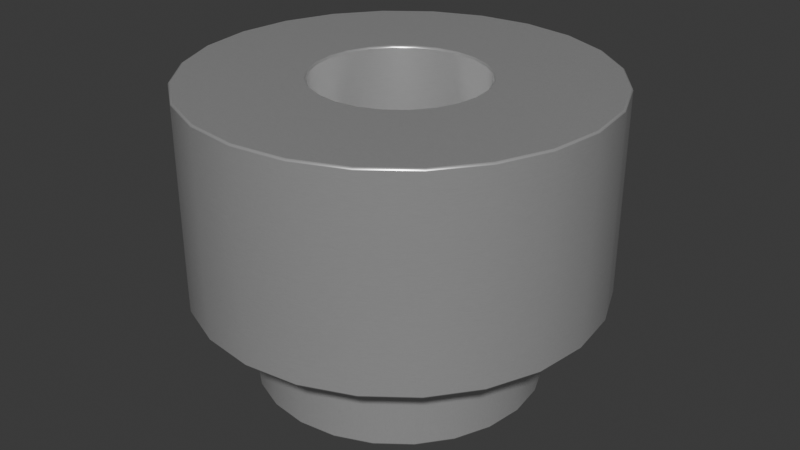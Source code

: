 # Source: 9774030360.blend  (saved by Blender 4.1.24; exported with 4.5.12 LTS)
import bpy
from mathutils import Matrix  # noqa: F401  (used for matrix-valued properties, if any)

bpy.ops.wm.read_factory_settings(use_empty=True)
scene = bpy.context.scene
scene.name = 'Scene'

# ---- collections
col_collection = bpy.data.collections.new('Collection'); scene.collection.children.link(col_collection)

# ---- materials (node trees are filled in below, after node groups)
mat_aluminum_lathed = bpy.data.materials.new('aluminum_lathed')
mat_aluminum_lathed.alpha_threshold = 0.0
mat_aluminum_lathed.use_transparent_shadow = False
mat_aluminum_lathed.preview_render_type = 'CUBE'
mat_aluminum_lathed.diffuse_color = (0.6, 0.6, 0.6, 1.0)
mat_aluminum_lathed.specular_color = (0.12, 0.12, 0.12)
mat_aluminum_lathed.roughness = 0.5

# ---- material node trees
mat_aluminum_lathed.use_nodes = True; mat_aluminum_lathed.node_tree.nodes.clear()
_N = mat_aluminum_lathed.node_tree.nodes; _L = mat_aluminum_lathed.node_tree.links
n0 = _N.new('ShaderNodeOutputMaterial'); n0.name = 'Material Output'; n0.location = (311, 300)
n1 = _N.new('ShaderNodeMapping'); n1.name = 'Mapping'; n1.location = (-765, 243)
n1.inputs[3].default_value = (120.4, 1.0, 1.0)
n2 = _N.new('ShaderNodeTexNoise'); n2.name = 'Noise Texture'; n2.location = (-519, 157)
n2.inputs[2].default_value = 60.0
n2.inputs[3].default_value = 16.0
n2.inputs[4].default_value = 0.8542
n2.inputs[8].default_value = 4.0
n3 = _N.new('ShaderNodeTexCoord'); n3.name = 'Texture Coordinate'; n3.location = (-940, 256)
n4 = _N.new('ShaderNodeValToRGB'); n4.name = 'ColorRamp'; n4.location = (-322, 228)
while len(n4.color_ramp.elements) > 1: n4.color_ramp.elements.remove(n4.color_ramp.elements[-1])
n4.color_ramp.elements[0].position = 0.05909; n4.color_ramp.elements[0].color = (0.0, 0.0, 0.0, 1.0)
_e = n4.color_ramp.elements.new(0.6); _e.color = (1.0, 1.0, 1.0, 1.0)
n5 = _N.new('ShaderNodeBsdfPrincipled'); n5.name = 'Principled BSDF'; n5.location = (36, 293)
n5.distribution = 'GGX'
n5.subsurface_method = 'BURLEY'
n5.inputs[1].default_value = 0.6955
n5.inputs[2].default_value = 0.2841
n5.inputs[3].default_value = 1.45
n5.inputs[13].default_value = 0.7841
n5.inputs[15].default_value = 0.1068
n5.inputs[16].default_value = 0.1205
n5.inputs[20].default_value = 0.0
n5.inputs[27].default_value = (0.0, 0.0, 0.0, 1.0)
n5.inputs[28].default_value = 1.0
_L.new(n5.outputs[0], n0.inputs[0])
_L.new(n1.outputs[0], n2.inputs[0])
_L.new(n2.outputs[1], n4.inputs[0])
_L.new(n4.outputs[0], n5.inputs[0])
_L.new(n3.outputs[2], n1.inputs[0])
n0.is_active_output = True

# ---- world
world_world = bpy.data.worlds.new('World'); scene.world = world_world
world_world.use_nodes = True; world_world.node_tree.nodes.clear()
_N = world_world.node_tree.nodes; _L = world_world.node_tree.links
n0 = _N.new('ShaderNodeOutputWorld'); n0.name = 'World Output'; n0.location = (300, 300)
n1 = _N.new('ShaderNodeBackground'); n1.name = 'Background'; n1.location = (10, 300)
n1.inputs[0].default_value = (0.05088, 0.05088, 0.05088, 1.0)
_L.new(n1.outputs[0], n0.inputs[0])
n0.is_active_output = True
world_world.color = (0.05088, 0.05088, 0.05088)
world_world.use_sun_shadow = False
world_world.sun_shadow_jitter_overblur = 0.0

# ---- meshes
me_shape_6_indexedfaceset = bpy.data.meshes.new('SHAPE_6_IndexedFaceSet')
me_shape_6_indexedfaceset.from_pydata([(0.242, -1.181, 0.4192), (0.1253, -1.181, 0.4676), (0.0, -1.181, 0.4841), (-0.4192, -1.181, 0.242), (-0.3423, -1.181, -0.3423), (0.1253, -1.181, -0.4676), (0.3423, -1.181, -0.3423), (0.4192, -1.181, -0.242), (0.4841, 0.5512, -5.163e-08), (0.0, 0.5512, 0.4841), (0.242, 0.5512, 0.4192), (0.4192, 0.5512, 0.242), (0.3423, 0.5512, -0.3423), (0.242, 0.5512, -0.4192), (0.0, 0.5512, -0.4841), (-0.242, 0.5512, -0.4192), (-0.4841, 0.5512, -5.163e-08), (-0.3423, 0.5512, 0.3423), (-0.242, 0.5512, 0.4192), (-0.1253, 0.5512, 0.4676), (0.0, -1.181, -1.181), (1.023, -1.181, 0.5906), (0.8352, -1.181, 0.8352), (0.5906, -1.181, 1.023), (0.0, -1.181, 1.181), (-0.3057, -1.181, 1.141), (-0.8352, -1.181, 0.8352), (-1.141, -1.181, -0.3057), (-1.023, -1.181, -0.5906), (0.4841, -1.181, -5.163e-08), (0.4676, -1.181, 0.1253), (0.4192, -1.181, 0.242), (0.3423, -1.181, 0.3423), (-0.1253, -1.181, 0.4676), (-0.242, -1.181, 0.4192), (-0.3423, -1.181, 0.3423), (-0.4676, -1.181, 0.1253), (-0.4841, -1.181, -5.163e-08), (-0.4676, -1.181, -0.1253), (-0.4192, -1.181, -0.242), (-0.242, -1.181, -0.4192), (-0.1253, -1.181, -0.4676), (0.0, -1.181, -0.4841), (0.242, -1.181, -0.4192), (0.4676, -1.181, -0.1253), (0.0, 0.0, -1.181), (1.141, 0.0, -0.3057), (1.181, 0.0, -5.163e-08), (1.141, 0.0, 0.3057), (1.023, 0.0, 0.5906), (0.8352, 0.0, 0.8352), (0.5906, 0.0, 1.023), (0.3057, 0.0, 1.141), (-0.3057, 0.0, -1.141), (0.3057, -1.181, -1.141), (0.5906, -1.181, -1.023), (0.8352, -1.181, -0.8352), (1.023, -1.181, -0.5906), (1.141, -1.181, -0.3057), (1.181, -1.181, -5.163e-08), (1.141, -1.181, 0.3057), (0.3057, -1.181, 1.141), (-0.5906, -1.181, 1.023), (-1.023, -1.181, 0.5906), (-1.141, -1.181, 0.3057), (-1.181, -1.181, -5.163e-08), (-0.8352, -1.181, -0.8352), (-0.5906, -1.181, -1.023), (-0.3057, -1.181, -1.141), (0.3057, 0.0, -1.141), (0.5906, 0.0, -1.023), (0.8352, 0.0, -0.8352), (1.023, 0.0, -0.5906), (0.0, 0.0, 1.181), (-0.3057, 0.0, 1.141), (-0.5906, 0.0, 1.023), (-0.8352, 0.0, 0.8352), (-1.023, 0.0, 0.5906), (-1.141, 0.0, 0.3057), (-1.181, 0.0, -5.163e-08), (-1.141, 0.0, -0.3057), (-1.023, 0.0, -0.5906), (-0.8352, 0.0, -0.8352), (-0.5906, 0.0, -1.023), (0.214, 0.0, -0.7986), (0.0, 0.0, 0.8268), (-0.214, 0.0, 0.7986), (-0.5846, 0.0, 0.5846), (-0.716, 0.0, 0.4134), (-0.7986, 0.0, 0.214), (-0.8268, 0.0, -5.163e-08), (-0.7986, 0.0, -0.214), (-0.716, 0.0, -0.4134), (-0.5846, 0.0, -0.5846), (-0.4134, 0.0, -0.716), (0.214, 0.5512, -0.7986), (0.716, 0.5512, 0.4134), (0.4134, 0.5512, 0.716), (0.214, 0.5512, 0.7986), (0.0, 0.5512, 0.8268), (-0.8268, 0.5512, -5.163e-08), (-0.7986, 0.5512, -0.214), (-0.214, 0.5512, -0.7986), (0.0, 0.5512, -0.8268), (0.0, 0.0, -0.8268), (0.4134, 0.0, -0.716), (0.5846, 0.0, -0.5846), (0.716, 0.0, -0.4134), (0.7986, 0.0, -0.214), (0.8268, 0.0, -5.163e-08), (0.7986, 0.0, 0.214), (0.716, 0.0, 0.4134), (0.5846, 0.0, 0.5846), (0.4134, 0.0, 0.716), (0.214, 0.0, 0.7986), (-0.4134, 0.0, 0.716), (-0.214, 0.0, -0.7986), (0.4134, 0.5512, -0.716), (0.5846, 0.5512, -0.5846), (0.716, 0.5512, -0.4134), (0.7986, 0.5512, -0.214), (0.8268, 0.5512, -5.163e-08), (0.7986, 0.5512, 0.214), (0.5846, 0.5512, 0.5846), (-0.214, 0.5512, 0.7986), (-0.4134, 0.5512, 0.716), (-0.5846, 0.5512, 0.5846), (-0.716, 0.5512, 0.4134), (-0.7986, 0.5512, 0.214), (-0.716, 0.5512, -0.4134), (-0.5846, 0.5512, -0.5846), (-0.4134, 0.5512, -0.716), (0.1253, 0.5512, 0.4676), (0.3423, 0.5512, 0.3423), (0.4676, 0.5512, 0.1253), (0.4676, 0.5512, -0.1253), (0.4192, 0.5512, -0.242), (0.1253, 0.5512, -0.4676), (-0.1253, 0.5512, -0.4676), (-0.3423, 0.5512, -0.3423), (-0.4192, 0.5512, -0.242), (-0.4676, 0.5512, -0.1253), (-0.4676, 0.5512, 0.1253), (-0.4192, 0.5512, 0.242)], [], [(135, 44, 29), (135, 29, 8), (136, 7, 44), (136, 44, 135), (12, 43, 6), (12, 6, 7), (12, 7, 136), (13, 43, 12), (137, 42, 5), (137, 5, 43), (137, 43, 13), (14, 41, 42), (14, 42, 137), (138, 40, 41), (138, 41, 14), (15, 4, 40), (15, 40, 138), (139, 39, 4), (139, 4, 15), (140, 39, 139), (141, 39, 140), (141, 38, 39), (16, 38, 141), (16, 36, 37), (16, 37, 38), (142, 36, 16), (142, 3, 36), (143, 3, 142), (17, 35, 3), (17, 3, 143), (18, 34, 35), (18, 35, 17), (19, 33, 34), (19, 34, 18), (9, 2, 33), (9, 33, 19), (132, 0, 1), (132, 1, 2), (132, 2, 9), (10, 32, 0), (10, 0, 132), (133, 32, 10), (11, 30, 31), (11, 31, 32), (11, 32, 133), (134, 30, 11), (8, 29, 30), (8, 30, 134), (3, 26, 63), (3, 35, 26), (34, 62, 26), (34, 26, 35), (33, 25, 62), (33, 62, 34), (36, 63, 64), (36, 3, 63), (37, 64, 65), (37, 65, 27), (37, 36, 64), (2, 61, 24), (2, 24, 25), (2, 25, 33), (38, 37, 27), (1, 23, 61), (1, 61, 2), (0, 23, 1), (39, 27, 28), (39, 38, 27), (66, 39, 28), (32, 22, 23), (32, 23, 0), (4, 39, 66), (40, 4, 66), (67, 40, 66), (21, 32, 31), (21, 22, 32), (68, 40, 67), (68, 41, 40), (60, 21, 31), (60, 30, 29), (60, 31, 30), (20, 41, 68), (20, 42, 41), (20, 5, 42), (59, 60, 29), (54, 5, 20), (58, 59, 29), (58, 29, 44), (57, 58, 44), (57, 44, 7), (55, 5, 54), (55, 43, 5), (56, 57, 7), (56, 43, 55), (56, 6, 43), (56, 7, 6), (53, 45, 20), (53, 20, 68), (83, 68, 67), (83, 53, 68), (82, 67, 66), (82, 83, 67), (81, 66, 28), (81, 82, 66), (80, 28, 27), (80, 81, 28), (79, 27, 65), (79, 80, 27), (78, 65, 64), (78, 79, 65), (77, 64, 63), (77, 78, 64), (76, 26, 62), (76, 63, 26), (76, 77, 63), (75, 76, 62), (74, 75, 62), (74, 62, 25), (73, 74, 25), (73, 25, 24), (52, 73, 24), (52, 61, 23), (52, 24, 61), (51, 52, 23), (51, 23, 22), (50, 51, 22), (49, 50, 22), (49, 21, 60), (49, 22, 21), (48, 49, 60), (47, 48, 60), (47, 59, 58), (47, 60, 59), (46, 47, 58), (46, 58, 57), (72, 46, 57), (71, 57, 56), (71, 72, 57), (70, 56, 55), (70, 71, 56), (69, 54, 20), (69, 55, 54), (69, 70, 55), (45, 69, 20), (94, 83, 82), (94, 82, 93), (92, 82, 81), (92, 93, 82), (116, 53, 83), (116, 83, 94), (91, 80, 79), (91, 81, 80), (91, 92, 81), (104, 45, 53), (104, 53, 116), (90, 91, 79), (84, 69, 45), (84, 45, 104), (89, 79, 78), (89, 90, 79), (88, 78, 77), (88, 89, 78), (105, 70, 69), (105, 69, 84), (87, 77, 76), (87, 88, 77), (106, 71, 70), (106, 70, 105), (115, 87, 76), (107, 71, 106), (72, 71, 107), (75, 115, 76), (86, 115, 75), (46, 72, 107), (46, 107, 108), (74, 86, 75), (73, 86, 74), (73, 114, 85), (73, 85, 86), (47, 46, 108), (47, 108, 109), (48, 109, 110), (48, 110, 111), (48, 47, 109), (52, 114, 73), (49, 111, 112), (49, 48, 111), (51, 112, 113), (51, 113, 114), (51, 114, 52), (50, 112, 51), (50, 49, 112), (102, 103, 104), (102, 104, 116), (131, 116, 94), (131, 102, 116), (130, 94, 93), (130, 131, 94), (129, 93, 92), (129, 130, 93), (101, 92, 91), (101, 129, 92), (100, 91, 90), (100, 101, 91), (128, 90, 89), (128, 100, 90), (127, 88, 87), (127, 89, 88), (127, 128, 89), (126, 127, 87), (125, 87, 115), (125, 126, 87), (124, 115, 86), (124, 125, 115), (99, 124, 86), (99, 86, 85), (98, 99, 85), (98, 85, 114), (97, 98, 114), (97, 114, 113), (123, 97, 113), (123, 113, 112), (96, 123, 112), (96, 111, 110), (96, 112, 111), (122, 96, 110), (121, 122, 110), (121, 110, 109), (120, 109, 108), (120, 121, 109), (119, 120, 108), (119, 108, 107), (118, 107, 106), (118, 119, 107), (117, 106, 105), (117, 118, 106), (95, 105, 84), (95, 117, 105), (103, 84, 104), (103, 95, 84), (139, 131, 130), (15, 102, 131), (15, 131, 139), (140, 130, 129), (140, 139, 130), (141, 129, 101), (141, 140, 129), (138, 103, 102), (138, 102, 15), (16, 101, 100), (16, 141, 101), (14, 95, 103), (14, 103, 138), (142, 100, 128), (142, 16, 100), (137, 95, 14), (117, 95, 137), (143, 128, 127), (143, 142, 128), (13, 117, 137), (17, 143, 127), (126, 17, 127), (118, 117, 13), (12, 118, 13), (18, 17, 126), (125, 18, 126), (119, 118, 12), (119, 12, 136), (124, 18, 125), (124, 19, 18), (120, 119, 136), (120, 136, 135), (99, 19, 124), (99, 9, 19), (121, 120, 135), (121, 135, 8), (98, 132, 9), (98, 10, 132), (98, 9, 99), (122, 8, 134), (122, 121, 8), (96, 122, 134), (96, 134, 11), (97, 10, 98), (123, 10, 97), (123, 133, 10), (123, 11, 133), (123, 96, 11)])
me_shape_6_indexedfaceset.polygons.foreach_set('use_smooth', [True] * 288)
_k = set([(0, 1), (0, 32), (1, 2), (2, 33), (3, 35), (3, 36), (4, 39), (4, 40), (5, 42), (5, 43), (6, 7), (6, 43), (7, 44), (8, 134), (8, 135), (9, 19), (9, 132), (10, 132), (10, 133), (11, 133), (11, 134), (12, 13), (12, 136), (13, 137), (14, 137), (14, 138), (15, 138), (15, 139), (16, 141), (16, 142), (17, 18), (17, 143), (18, 19), (20, 54), (20, 68), (21, 22), (21, 60), (22, 23), (23, 61), (24, 25), (24, 61), (25, 62), (26, 62), (26, 63), (27, 28), (27, 65), (28, 66), (29, 30), (29, 44), (30, 31), (31, 32), (33, 34), (34, 35), (36, 37), (37, 38), (38, 39), (40, 41), (41, 42), (45, 53), (45, 69), (46, 47), (46, 72), (47, 48), (48, 49), (49, 50), (50, 51), (51, 52), (52, 73), (53, 83), (54, 55), (55, 56), (56, 57), (57, 58), (58, 59), (59, 60), (63, 64), (64, 65), (66, 67), (67, 68), (69, 70), (70, 71), (71, 72), (73, 74), (74, 75), (75, 76), (76, 77), (77, 78), (78, 79), (79, 80), (80, 81), (81, 82), (82, 83), (84, 104), (84, 105), (85, 86), (85, 114), (86, 115), (87, 88), (87, 115), (88, 89), (89, 90), (90, 91), (91, 92), (92, 93), (93, 94), (94, 116), (95, 103), (95, 117), (96, 122), (96, 123), (97, 98), (97, 123), (98, 99), (99, 124), (100, 101), (100, 128), (101, 129), (102, 103), (102, 131), (104, 116), (105, 106), (106, 107), (107, 108), (108, 109), (109, 110), (110, 111), (111, 112), (112, 113), (113, 114), (117, 118), (118, 119), (119, 120), (120, 121), (121, 122), (124, 125), (125, 126), (126, 127), (127, 128), (129, 130), (130, 131), (135, 136), (139, 140), (140, 141), (142, 143)])
me_shape_6_indexedfaceset.attributes.new('sharp_edge', 'BOOLEAN', 'EDGE').data.foreach_set('value', [ (min(e.vertices), max(e.vertices)) in _k for e in me_shape_6_indexedfaceset.edges])
_uv = me_shape_6_indexedfaceset.uv_layers.new(name='UVMap')
_uv.uv.foreach_set('vector', [0.1466, 0.3476, 0.5343, 0.3476, 0.5343, 0.3582, 0.1466, 0.3476, 0.5343, 0.3582, 0.1466, 0.3582, 0.1466, 0.3347, 0.5343, 0.3347, 0.5343, 0.3476, 0.1466, 0.3347, 0.5343, 0.3476, 0.1466, 0.3476, 0.1466, 0.3203, 0.5343, 0.3054, 0.5343, 0.3203, 0.1466, 0.3203, 0.5343, 0.3203, 0.5343, 0.3347, 0.1466, 0.3203, 0.5343, 0.3347, 0.1466, 0.3347, 0.1466, 0.3054, 0.5343, 0.3054, 0.1466, 0.3203, 0.1466, 0.291, 0.5343, 0.2781, 0.5343, 0.291, 0.1466, 0.291, 0.5343, 0.291, 0.5343, 0.3054, 0.1466, 0.291, 0.5343, 0.3054, 0.1466, 0.3054, 0.5343, 0.3582, 0.1466, 0.3687, 0.1466, 0.3582, 0.1466, 0.2781, 0.5343, 0.2781, 0.1466, 0.291, 0.5343, 0.3687, 0.1466, 0.3816, 0.1466, 0.3687, 0.5343, 0.3687, 0.1466, 0.3687, 0.5343, 0.3582, 0.5343, 0.3816, 0.1466, 0.396, 0.1466, 0.3816, 0.5343, 0.3816, 0.1466, 0.3816, 0.5343, 0.3687, 0.5343, 0.396, 0.1466, 0.411, 0.1466, 0.396, 0.5343, 0.396, 0.1466, 0.396, 0.5343, 0.3816, 0.5343, 0.411, 0.1466, 0.411, 0.5343, 0.396, 0.5343, 0.4254, 0.1466, 0.411, 0.5343, 0.411, 0.5343, 0.4254, 0.1466, 0.4254, 0.1466, 0.411, 0.5343, 0.4383, 0.1466, 0.4254, 0.5343, 0.4254, 0.5343, 0.4383, 0.1466, 0.4488, 0.1466, 0.4383, 0.5343, 0.4383, 0.1466, 0.4383, 0.1466, 0.4254, 0.5343, 0.4488, 0.1466, 0.4488, 0.5343, 0.4383, 0.5343, 0.4488, 0.1466, 0.4617, 0.1466, 0.4488, 0.5343, 0.4617, 0.1466, 0.4617, 0.5343, 0.4488, 0.5343, 0.4761, 0.1466, 0.4761, 0.1466, 0.4617, 0.5343, 0.4761, 0.1466, 0.4617, 0.5343, 0.4617, 0.5343, 0.4911, 0.1466, 0.4911, 0.1466, 0.4761, 0.5343, 0.4911, 0.1466, 0.4761, 0.5343, 0.4761, 0.5343, 0.5055, 0.1466, 0.5055, 0.1466, 0.4911, 0.5343, 0.5055, 0.1466, 0.4911, 0.5343, 0.4911, 0.5343, 0.5184, 0.1466, 0.5184, 0.1466, 0.5055, 0.5343, 0.5184, 0.1466, 0.5055, 0.5343, 0.5055, 0.1466, 0.5879, 0.5343, 0.575, 0.5343, 0.5879, 0.1466, 0.5879, 0.5343, 0.5879, 0.5343, 0.5985, 0.1466, 0.5879, 0.5343, 0.5985, 0.1466, 0.5985, 0.1466, 0.575, 0.5343, 0.5606, 0.5343, 0.575, 0.1466, 0.575, 0.5343, 0.575, 0.1466, 0.5879, 0.1466, 0.5606, 0.5343, 0.5606, 0.1466, 0.575, 0.1466, 0.5457, 0.5343, 0.5313, 0.5343, 0.5457, 0.1466, 0.5457, 0.5343, 0.5457, 0.5343, 0.5606, 0.1466, 0.5457, 0.5343, 0.5606, 0.1466, 0.5606, 0.1466, 0.5313, 0.5343, 0.5313, 0.1466, 0.5457, 0.1466, 0.5184, 0.5343, 0.5184, 0.5343, 0.5313, 0.1466, 0.5184, 0.5343, 0.5313, 0.1466, 0.5313, 0.06173, 0.3188, 0.0283, 0.1335, 0.04502, 0.05783, 0.06173, 0.3188, 0.05487, 0.3498, 0.0283, 0.1335, 0.04928, 0.391, 0.01465, 0.2341, 0.0283, 0.1335, 0.04928, 0.391, 0.0283, 0.1335, 0.05487, 0.3498, 0.04532, 0.4397, 0.004997, 0.3529, 0.01465, 0.2341, 0.04532, 0.4397, 0.01465, 0.2341, 0.04928, 0.391, 0.06937, 0.3001, 0.04502, 0.05783, 0.06367, 0.0123, 0.06937, 0.3001, 0.06173, 0.3188, 0.04502, 0.05783, 0.07728, 0.2951, 0.06367, 0.0123, 0.08298, 2.497e-08, 0.07728, 0.2951, 0.08298, 2.497e-08, 0.1016, 0.02177, 0.07728, 0.2951, 0.06937, 0.3001, 0.06367, 0.0123, 0.04327, 0.4925, -2.138e-08, 0.6117, -2.138e-08, 0.4817, 0.04327, 0.4925, -2.138e-08, 0.4817, 0.004997, 0.3529, 0.04327, 0.4925, 0.004997, 0.3529, 0.04532, 0.4397, 0.08492, 0.304, 0.07728, 0.2951, 0.1016, 0.02177, 0.04327, 0.5458, 0.004997, 0.7341, -2.138e-08, 0.6117, 0.04327, 0.5458, -2.138e-08, 0.6117, 0.04327, 0.4925, 0.04532, 0.596, 0.004997, 0.7341, 0.04327, 0.5458, 0.09178, 0.3263, 0.1016, 0.02177, 0.1183, 0.07614, 0.09178, 0.3263, 0.08492, 0.304, 0.1016, 0.02177, 0.132, 0.1594, 0.09178, 0.3263, 0.1183, 0.07614, 0.04928, 0.6396, 0.01465, 0.8406, 0.004997, 0.7341, 0.04928, 0.6396, 0.004997, 0.7341, 0.04532, 0.596, 0.09737, 0.3604, 0.09178, 0.3263, 0.132, 0.1594, 0.1013, 0.404, 0.09737, 0.3604, 0.132, 0.1594, 0.1417, 0.2659, 0.1013, 0.404, 0.132, 0.1594, 0.0283, 0.9239, 0.04928, 0.6396, 0.05487, 0.6737, 0.0283, 0.9239, 0.01465, 0.8406, 0.04928, 0.6396, 0.1466, 0.3883, 0.1013, 0.404, 0.1417, 0.2659, 0.1466, 0.3883, 0.1034, 0.4542, 0.1013, 0.404, 0.04502, 0.9782, 0.0283, 0.9239, 0.05487, 0.6737, 0.04502, 0.9782, 0.06173, 0.696, 0.06937, 0.7049, 0.04502, 0.9782, 0.05487, 0.6737, 0.06173, 0.696, 0.1466, 0.5183, 0.1034, 0.4542, 0.1466, 0.3883, 0.1466, 0.5183, 0.1034, 0.5075, 0.1034, 0.4542, 0.1466, 0.5183, 0.1013, 0.5603, 0.1034, 0.5075, 0.06367, 1.0, 0.04502, 0.9782, 0.06937, 0.7049, 0.1417, 0.6471, 0.1013, 0.5603, 0.1466, 0.5183, 0.08298, 0.9877, 0.06367, 1.0, 0.06937, 0.7049, 0.08298, 0.9877, 0.06937, 0.7049, 0.07728, 0.6999, 0.1016, 0.9422, 0.08298, 0.9877, 0.07728, 0.6999, 0.1016, 0.9422, 0.07728, 0.6999, 0.08492, 0.6812, 0.132, 0.7659, 0.1013, 0.5603, 0.1417, 0.6471, 0.132, 0.7659, 0.09737, 0.609, 0.1013, 0.5603, 0.1183, 0.8665, 0.1016, 0.9422, 0.08492, 0.6812, 0.1183, 0.8665, 0.09737, 0.609, 0.132, 0.7659, 0.1183, 0.8665, 0.09178, 0.6502, 0.09737, 0.609, 0.1183, 0.8665, 0.08492, 0.6812, 0.09178, 0.6502, 0.9383, 0.2212, 0.9383, 0.2469, 0.674, 0.2469, 0.9383, 0.2212, 0.674, 0.2469, 0.674, 0.2212, 0.2331, 0.7931, 0.2497, 1.294, 0.2331, 1.294, 0.2331, 0.7931, 0.2497, 0.7931, 0.2497, 1.294, 0.2146, 0.7931, 0.2331, 1.294, 0.2146, 1.294, 0.2146, 0.7931, 0.2331, 0.7931, 0.2331, 1.294, 0.1954, 0.7931, 0.2146, 1.294, 0.1954, 1.294, 0.1954, 0.7931, 0.2146, 0.7931, 0.2146, 1.294, 0.1768, 0.7931, 0.1954, 1.294, 0.1768, 1.294, 0.1768, 0.7931, 0.1954, 0.7931, 0.1954, 1.294, 0.1602, 0.7931, 0.1768, 1.294, 0.1602, 1.294, 0.1602, 0.7931, 0.1768, 0.7931, 0.1768, 1.294, 0.1466, 0.7931, 0.1602, 1.294, 0.1466, 1.294, 0.1466, 0.7931, 0.1602, 0.7931, 0.1602, 1.294, 0.674, 0.4481, 0.9383, 0.4166, 0.9383, 0.4481, 0.674, 0.4481, 0.674, 0.4166, 0.9383, 0.4166, 0.674, 0.4832, 0.9383, 0.4832, 0.9383, 0.5196, 0.674, 0.4832, 0.9383, 0.4481, 0.9383, 0.4832, 0.674, 0.4832, 0.674, 0.4481, 0.9383, 0.4481, 0.674, 0.5196, 0.674, 0.4832, 0.9383, 0.5196, 0.674, 0.5548, 0.674, 0.5196, 0.9383, 0.5196, 0.674, 0.5548, 0.9383, 0.5196, 0.9383, 0.5548, 0.674, 0.5863, 0.674, 0.5548, 0.9383, 0.5548, 0.674, 0.5863, 0.9383, 0.5548, 0.9383, 0.5863, 0.9383, 0.1954, 0.9383, 0.2212, 0.674, 0.2212, 0.9383, 0.1954, 0.674, 0.1954, 0.674, 0.1639, 0.9383, 0.1954, 0.674, 0.2212, 0.674, 0.1954, 0.9383, 0.1639, 0.9383, 0.1954, 0.674, 0.1639, 0.9383, 0.1639, 0.674, 0.1639, 0.674, 0.1288, 0.9383, 0.1288, 0.9383, 0.1639, 0.674, 0.1288, 0.9383, 0.09239, 0.9383, 0.1288, 0.674, 0.1288, 0.9383, 0.09239, 0.674, 0.09238, 0.674, 0.05724, 0.9383, 0.09239, 0.674, 0.1288, 0.674, 0.09238, 0.9383, 0.05724, 0.9383, 0.09239, 0.674, 0.05724, 0.9383, 0.02573, 0.9383, 0.05724, 0.674, 0.05724, 0.9383, 0.02573, 0.674, 0.02573, 0.674, -5.587e-08, 0.9383, 0.02573, 0.674, 0.05724, 0.674, 0.02573, 0.9383, -7.778e-08, 0.9383, 0.02573, 0.674, -5.587e-08, 0.9383, 0.4166, 0.674, 0.4166, 0.674, 0.3851, 0.9383, 0.3851, 0.9383, 0.4166, 0.674, 0.3851, 0.9383, 0.3499, 0.674, 0.3851, 0.674, 0.3499, 0.9383, 0.3499, 0.9383, 0.3851, 0.674, 0.3851, 0.9383, 0.3135, 0.674, 0.3499, 0.674, 0.3135, 0.9383, 0.3135, 0.9383, 0.3499, 0.674, 0.3499, 0.9383, 0.2784, 0.674, 0.2784, 0.674, 0.2469, 0.9383, 0.2784, 0.674, 0.3135, 0.674, 0.2784, 0.9383, 0.2784, 0.9383, 0.3135, 0.674, 0.3135, 0.9383, 0.2469, 0.9383, 0.2784, 0.674, 0.2469, 0.5085, 0.06116, 0.5505, 0.02778, 0.6036, 0.05367, 0.5085, 0.06116, 0.6036, 0.05367, 0.5456, 0.07928, 0.5735, 0.1015, 0.6036, 0.05367, 0.6435, 0.08538, 0.5735, 0.1015, 0.5456, 0.07928, 0.6036, 0.05367, 0.4646, 0.04835, 0.4879, 0.009476, 0.5505, 0.02778, 0.4646, 0.04835, 0.5505, 0.02778, 0.5085, 0.06116, 0.5904, 0.1262, 0.6675, 0.1207, 0.674, 0.1574, 0.5904, 0.1262, 0.6435, 0.08538, 0.6675, 0.1207, 0.5904, 0.1262, 0.5735, 0.1015, 0.6435, 0.08538, 0.4171, 0.04171, 0.42, -3.481e-08, 0.4879, 0.009476, 0.4171, 0.04171, 0.4879, 0.009476, 0.4646, 0.04835, 0.5949, 0.1519, 0.5904, 0.1262, 0.674, 0.1574, 0.3691, 0.04171, 0.3514, -2.913e-08, 0.42, -3.481e-08, 0.3691, 0.04171, 0.42, -3.481e-08, 0.4171, 0.04171, 0.5869, 0.1766, 0.674, 0.1574, 0.6625, 0.1927, 0.5869, 0.1766, 0.5949, 0.1519, 0.674, 0.1574, 0.5668, 0.1988, 0.6625, 0.1927, 0.6338, 0.2244, 0.5668, 0.1988, 0.5869, 0.1766, 0.6625, 0.1927, 0.3239, 0.04835, 0.2868, 0.009476, 0.3514, -2.913e-08, 0.3239, 0.04835, 0.3514, -2.913e-08, 0.3691, 0.04171, 0.5361, 0.2169, 0.6338, 0.2244, 0.5899, 0.2503, 0.5361, 0.2169, 0.5668, 0.1988, 0.6338, 0.2244, 0.2846, 0.06116, 0.2307, 0.02778, 0.2868, 0.009476, 0.2846, 0.06116, 0.2868, 0.009476, 0.3239, 0.04835, 0.4968, 0.2297, 0.5361, 0.2169, 0.5899, 0.2503, 0.2539, 0.07928, 0.2307, 0.02778, 0.2846, 0.06116, 0.1868, 0.05367, 0.2307, 0.02778, 0.2539, 0.07928, 0.5338, 0.2686, 0.4968, 0.2297, 0.5899, 0.2503, 0.4516, 0.2364, 0.4968, 0.2297, 0.5338, 0.2686, 0.1581, 0.08538, 0.1868, 0.05367, 0.2539, 0.07928, 0.1581, 0.08538, 0.2539, 0.07928, 0.2338, 0.1015, 0.4692, 0.2781, 0.4516, 0.2364, 0.5338, 0.2686, 0.4007, 0.2781, 0.4516, 0.2364, 0.4692, 0.2781, 0.4007, 0.2781, 0.356, 0.2297, 0.4036, 0.2364, 0.4007, 0.2781, 0.4036, 0.2364, 0.4516, 0.2364, 0.1466, 0.1207, 0.1581, 0.08538, 0.2338, 0.1015, 0.1466, 0.1207, 0.2338, 0.1015, 0.2258, 0.1262, 0.1531, 0.1574, 0.2258, 0.1262, 0.2303, 0.1519, 0.1531, 0.1574, 0.2303, 0.1519, 0.2471, 0.1766, 0.1531, 0.1574, 0.1466, 0.1207, 0.2258, 0.1262, 0.3328, 0.2686, 0.356, 0.2297, 0.4007, 0.2781, 0.1771, 0.1927, 0.2471, 0.1766, 0.275, 0.1988, 0.1771, 0.1927, 0.1531, 0.1574, 0.2471, 0.1766, 0.2701, 0.2503, 0.275, 0.1988, 0.3122, 0.2169, 0.2701, 0.2503, 0.3122, 0.2169, 0.356, 0.2297, 0.2701, 0.2503, 0.356, 0.2297, 0.3328, 0.2686, 0.2171, 0.2244, 0.275, 0.1988, 0.2701, 0.2503, 0.2171, 0.2244, 0.1771, 0.1927, 0.275, 0.1988, 0.476, 1.018, 0.476, 1.053, 0.411, 1.053, 0.476, 1.018, 0.411, 1.053, 0.411, 1.018, 0.476, 0.9766, 0.411, 1.018, 0.411, 0.9766, 0.476, 0.9766, 0.476, 1.018, 0.411, 1.018, 0.476, 0.9299, 0.411, 0.9766, 0.411, 0.9299, 0.476, 0.9299, 0.476, 0.9766, 0.411, 0.9766, 0.476, 0.8816, 0.411, 0.9299, 0.411, 0.8816, 0.476, 0.8816, 0.476, 0.9299, 0.411, 0.9299, 0.476, 0.835, 0.411, 0.8816, 0.411, 0.835, 0.476, 0.835, 0.476, 0.8816, 0.411, 0.8816, 0.476, 0.7931, 0.411, 0.835, 0.411, 0.7931, 0.476, 0.7931, 0.476, 0.835, 0.411, 0.835, 0.7928, 0.5863, 0.8108, 0.7096, 0.7928, 0.7096, 0.7928, 0.5863, 0.8108, 0.5863, 0.8108, 0.7096, 0.7707, 0.5863, 0.7707, 0.7096, 0.7461, 0.7096, 0.7707, 0.5863, 0.7928, 0.7096, 0.7707, 0.7096, 0.7707, 0.5863, 0.7928, 0.5863, 0.7928, 0.7096, 0.7461, 0.5863, 0.7707, 0.5863, 0.7461, 0.7096, 0.7207, 0.5863, 0.7461, 0.7096, 0.7207, 0.7096, 0.7207, 0.5863, 0.7461, 0.5863, 0.7461, 0.7096, 0.6961, 0.5863, 0.7207, 0.7096, 0.6961, 0.7096, 0.6961, 0.5863, 0.7207, 0.5863, 0.7207, 0.7096, 0.674, 0.5863, 0.6961, 0.5863, 0.6961, 0.7096, 0.674, 0.5863, 0.6961, 0.7096, 0.674, 0.7096, 0.692, 0.833, 0.674, 0.833, 0.674, 0.7096, 0.692, 0.833, 0.674, 0.7096, 0.692, 0.7096, 0.7141, 0.833, 0.692, 0.833, 0.692, 0.7096, 0.7141, 0.833, 0.692, 0.7096, 0.7141, 0.7096, 0.7387, 0.833, 0.7141, 0.833, 0.7141, 0.7096, 0.7387, 0.833, 0.7141, 0.7096, 0.7387, 0.7096, 0.7641, 0.833, 0.7387, 0.833, 0.7387, 0.7096, 0.7641, 0.833, 0.7641, 0.7096, 0.7887, 0.7096, 0.7641, 0.833, 0.7387, 0.7096, 0.7641, 0.7096, 0.7887, 0.833, 0.7641, 0.833, 0.7887, 0.7096, 0.8108, 0.833, 0.7887, 0.833, 0.7887, 0.7096, 0.8108, 0.833, 0.7887, 0.7096, 0.8108, 0.7096, 0.692, 0.9563, 0.674, 0.833, 0.692, 0.833, 0.692, 0.9563, 0.674, 0.9563, 0.674, 0.833, 0.7141, 0.9563, 0.692, 0.9563, 0.692, 0.833, 0.7141, 0.9563, 0.692, 0.833, 0.7141, 0.833, 0.7387, 0.9563, 0.7141, 0.833, 0.7387, 0.833, 0.7387, 0.9563, 0.7141, 0.9563, 0.7141, 0.833, 0.7641, 0.9563, 0.7387, 0.833, 0.7641, 0.833, 0.7641, 0.9563, 0.7387, 0.9563, 0.7387, 0.833, 0.7887, 0.9563, 0.7641, 0.833, 0.7887, 0.833, 0.7887, 0.9563, 0.7641, 0.9563, 0.7641, 0.833, 0.8108, 0.9563, 0.7887, 0.833, 0.8108, 0.833, 0.8108, 0.9563, 0.7887, 0.9563, 0.7887, 0.833, 0.4104, 0.6608, 0.4294, 0.6179, 0.4665, 0.636, 0.3887, 0.6502, 0.3855, 0.6051, 0.4294, 0.6179, 0.3887, 0.6502, 0.4294, 0.6179, 0.4104, 0.6608, 0.4268, 0.6738, 0.4665, 0.636, 0.4944, 0.6582, 0.4268, 0.6738, 0.4104, 0.6608, 0.4665, 0.636, 0.4366, 0.6883, 0.4944, 0.6582, 0.5113, 0.683, 0.4366, 0.6883, 0.4268, 0.6738, 0.4944, 0.6582, 0.363, 0.6427, 0.338, 0.5985, 0.3855, 0.6051, 0.363, 0.6427, 0.3855, 0.6051, 0.3887, 0.6502, 0.4393, 0.7033, 0.5113, 0.683, 0.5158, 0.7086, 0.4393, 0.7033, 0.4366, 0.6883, 0.5113, 0.683, 0.3352, 0.6388, 0.29, 0.5985, 0.338, 0.5985, 0.3352, 0.6388, 0.338, 0.5985, 0.363, 0.6427, 0.4346, 0.7178, 0.5158, 0.7086, 0.5078, 0.7334, 0.4346, 0.7178, 0.4393, 0.7033, 0.5158, 0.7086, 0.3071, 0.6388, 0.29, 0.5985, 0.3352, 0.6388, 0.2448, 0.6051, 0.29, 0.5985, 0.3071, 0.6388, 0.4228, 0.7308, 0.5078, 0.7334, 0.4877, 0.7556, 0.4228, 0.7308, 0.4346, 0.7178, 0.5078, 0.7334, 0.2806, 0.6427, 0.2448, 0.6051, 0.3071, 0.6388, 0.4048, 0.7414, 0.4228, 0.7308, 0.4877, 0.7556, 0.457, 0.7737, 0.4048, 0.7414, 0.4877, 0.7556, 0.2055, 0.6179, 0.2448, 0.6051, 0.2806, 0.6427, 0.2576, 0.6502, 0.2055, 0.6179, 0.2806, 0.6427, 0.3818, 0.7489, 0.4048, 0.7414, 0.457, 0.7737, 0.4177, 0.7865, 0.3818, 0.7489, 0.457, 0.7737, 0.1748, 0.636, 0.2055, 0.6179, 0.2576, 0.6502, 0.1748, 0.636, 0.2576, 0.6502, 0.2396, 0.6608, 0.3725, 0.7931, 0.3818, 0.7489, 0.4177, 0.7865, 0.3725, 0.7931, 0.3554, 0.7528, 0.3818, 0.7489, 0.1547, 0.6582, 0.1748, 0.636, 0.2396, 0.6608, 0.1547, 0.6582, 0.2396, 0.6608, 0.2279, 0.6738, 0.3245, 0.7931, 0.3554, 0.7528, 0.3725, 0.7931, 0.3245, 0.7931, 0.3273, 0.7528, 0.3554, 0.7528, 0.1466, 0.683, 0.1547, 0.6582, 0.2279, 0.6738, 0.1466, 0.683, 0.2279, 0.6738, 0.2232, 0.6883, 0.2769, 0.7865, 0.2994, 0.7489, 0.3273, 0.7528, 0.2769, 0.7865, 0.2738, 0.7414, 0.2994, 0.7489, 0.2769, 0.7865, 0.3273, 0.7528, 0.3245, 0.7931, 0.1512, 0.7086, 0.2232, 0.6883, 0.2258, 0.7033, 0.1512, 0.7086, 0.1466, 0.683, 0.2232, 0.6883, 0.168, 0.7334, 0.1512, 0.7086, 0.2258, 0.7033, 0.168, 0.7334, 0.2258, 0.7033, 0.2357, 0.7178, 0.2331, 0.7737, 0.2738, 0.7414, 0.2769, 0.7865, 0.1959, 0.7556, 0.2738, 0.7414, 0.2331, 0.7737, 0.1959, 0.7556, 0.252, 0.7308, 0.2738, 0.7414, 0.1959, 0.7556, 0.2357, 0.7178, 0.252, 0.7308, 0.1959, 0.7556, 0.168, 0.7334, 0.2357, 0.7178])
me_shape_6_indexedfaceset.materials.append(mat_aluminum_lathed)
me_shape_6_indexedfaceset.update()

# ---- objects
ob_shape_6_indexedfaceset = bpy.data.objects.new('SHAPE_6_IndexedFaceSet', me_shape_6_indexedfaceset)

# ---- transforms, parenting, visibility, modifiers, constraints
ob_shape_6_indexedfaceset.location = (0.0, 0.0, 0.0)
ob_shape_6_indexedfaceset.rotation_euler = (-1.571, -0.0, -0.0)
ob_shape_6_indexedfaceset.scale = (2.54, 2.54, 2.54)
_m = ob_shape_6_indexedfaceset.modifiers.new('Bevel', 'BEVEL')
_m.width = 0.01
_m.width_pct = 0.01
_m.segments = 2

# ---- collection membership
col_collection.objects.link(ob_shape_6_indexedfaceset)

# ---- scene / render settings (as saved in the file)
scene.frame_start = 1; scene.frame_end = 250; scene.frame_set(1)
scene.render.engine = 'BLENDER_EEVEE_NEXT'
scene.cycles.sampling_pattern = 'TABULATED_SOBOL'
scene.eevee.ray_tracing_options.trace_max_roughness = 0.0
bpy.context.view_layer.update()

# ---- added for rendering (the .blend has no active camera and no usable light): camera, sun
cam_auto = bpy.data.cameras.new('AutoCamera')
cam_auto.lens = 50.0
cam_auto.sensor_width = 36.0
cam_auto.clip_end = 1000.0
ob_auto_camera = bpy.data.objects.new('AutoCamera', cam_auto)
scene.collection.objects.link(ob_auto_camera)
ob_auto_camera.location = (8.84352, -10.6122, 7.87482)
ob_auto_camera.rotation_euler = (1.09748, -7.21219e-08, 0.694738)
scene.camera = ob_auto_camera
light_auto_sun = bpy.data.lights.new('AutoSun', 'SUN')
light_auto_sun.energy = 3.0
light_auto_sun.angle = 0.0523599
ob_auto_sun = bpy.data.objects.new('AutoSun', light_auto_sun)
scene.collection.objects.link(ob_auto_sun)
ob_auto_sun.rotation_euler = (0.872665, 0.174533, 0.523599)
bpy.context.view_layer.update()
